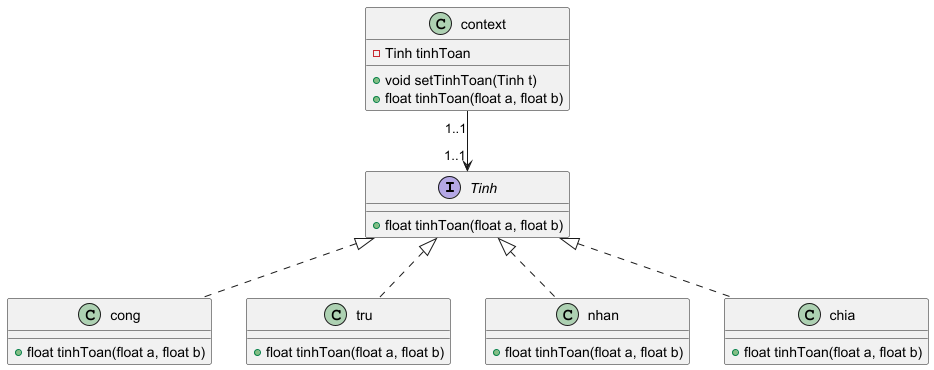

The diagram above was rendered by PlantUML. Its source (embedded in the PNG):
@startuml
'https://plantuml.com/class-diagram

interface Tinh{
    + float tinhToan(float a, float b)
}

class context{
    - Tinh tinhToan
    + void setTinhToan(Tinh t)
    + float tinhToan(float a, float b)
}

class cong implements Tinh{
    + float tinhToan(float a, float b)
}

class tru implements Tinh{
    + float tinhToan(float a, float b)
}

class nhan implements Tinh{
    + float tinhToan(float a, float b)
}

class chia implements Tinh{
    + float tinhToan(float a, float b)
}

context "1..1" --> "1..1"Tinh
@enduml